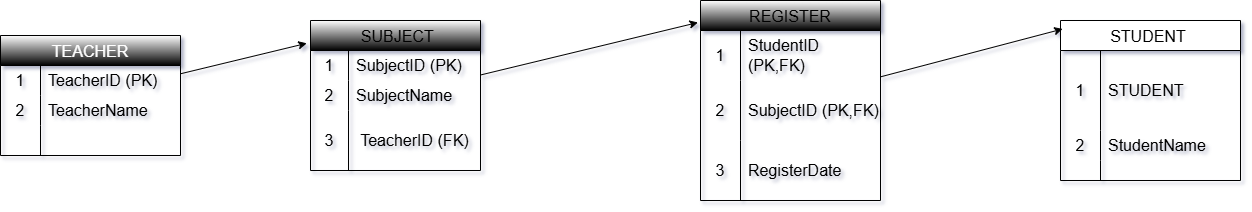

The diagram above was exported from draw.io. Its source (the exported page's mxGraphModel, read from the mxfile embedded in the PNG):
<mxGraphModel dx="997" dy="535" grid="1" gridSize="10" guides="1" tooltips="1" connect="1" arrows="1" fold="1" page="1" pageScale="1" pageWidth="850" pageHeight="1100" background="#FFFFFF" math="0" shadow="1" extFonts="Permanent Marker^https://fonts.googleapis.com/css?family=Permanent+Marker">
  <root>
    <mxCell id="0" />
    <mxCell id="1" parent="0" />
    <mxCell id="QfllMwpEOoDAmuhjXgAo-11" value=" REGISTER " style="shape=table;startSize=30;container=1;collapsible=0;childLayout=tableLayout;fixedRows=1;rowLines=0;fontStyle=0;strokeColor=default;fontSize=16;fillColor=default;gradientColor=default;" vertex="1" parent="1">
      <mxGeometry x="720" y="40" width="180" height="200" as="geometry" />
    </mxCell>
    <mxCell id="QfllMwpEOoDAmuhjXgAo-12" value="" style="shape=tableRow;horizontal=0;startSize=0;swimlaneHead=0;swimlaneBody=0;top=0;left=0;bottom=0;right=0;collapsible=0;dropTarget=0;fillColor=none;points=[[0,0.5],[1,0.5]];portConstraint=eastwest;strokeColor=inherit;fontSize=16;" vertex="1" parent="QfllMwpEOoDAmuhjXgAo-11">
      <mxGeometry y="30" width="180" height="50" as="geometry" />
    </mxCell>
    <mxCell id="QfllMwpEOoDAmuhjXgAo-13" value="1" style="shape=partialRectangle;html=1;whiteSpace=wrap;connectable=0;fillColor=none;top=0;left=0;bottom=0;right=0;overflow=hidden;pointerEvents=1;strokeColor=inherit;fontSize=16;" vertex="1" parent="QfllMwpEOoDAmuhjXgAo-12">
      <mxGeometry width="40" height="50" as="geometry">
        <mxRectangle width="40" height="50" as="alternateBounds" />
      </mxGeometry>
    </mxCell>
    <mxCell id="QfllMwpEOoDAmuhjXgAo-14" value="StudentID (PK,FK)" style="shape=partialRectangle;html=1;whiteSpace=wrap;connectable=0;fillColor=none;top=0;left=0;bottom=0;right=0;align=left;spacingLeft=6;overflow=hidden;strokeColor=inherit;fontSize=16;" vertex="1" parent="QfllMwpEOoDAmuhjXgAo-12">
      <mxGeometry x="40" width="140" height="50" as="geometry">
        <mxRectangle width="140" height="50" as="alternateBounds" />
      </mxGeometry>
    </mxCell>
    <mxCell id="QfllMwpEOoDAmuhjXgAo-15" value="" style="shape=tableRow;horizontal=0;startSize=0;swimlaneHead=0;swimlaneBody=0;top=0;left=0;bottom=0;right=0;collapsible=0;dropTarget=0;fillColor=none;points=[[0,0.5],[1,0.5]];portConstraint=eastwest;strokeColor=inherit;fontSize=16;" vertex="1" parent="QfllMwpEOoDAmuhjXgAo-11">
      <mxGeometry y="80" width="180" height="60" as="geometry" />
    </mxCell>
    <mxCell id="QfllMwpEOoDAmuhjXgAo-16" value="2" style="shape=partialRectangle;html=1;whiteSpace=wrap;connectable=0;fillColor=none;top=0;left=0;bottom=0;right=0;overflow=hidden;strokeColor=inherit;fontSize=16;" vertex="1" parent="QfllMwpEOoDAmuhjXgAo-15">
      <mxGeometry width="40" height="60" as="geometry">
        <mxRectangle width="40" height="60" as="alternateBounds" />
      </mxGeometry>
    </mxCell>
    <mxCell id="QfllMwpEOoDAmuhjXgAo-17" value="SubjectID (PK,FK)" style="shape=partialRectangle;html=1;whiteSpace=wrap;connectable=0;fillColor=none;top=0;left=0;bottom=0;right=0;align=left;spacingLeft=6;overflow=hidden;strokeColor=inherit;fontSize=16;" vertex="1" parent="QfllMwpEOoDAmuhjXgAo-15">
      <mxGeometry x="40" width="140" height="60" as="geometry">
        <mxRectangle width="140" height="60" as="alternateBounds" />
      </mxGeometry>
    </mxCell>
    <mxCell id="QfllMwpEOoDAmuhjXgAo-18" value="" style="shape=tableRow;horizontal=0;startSize=0;swimlaneHead=0;swimlaneBody=0;top=0;left=0;bottom=0;right=0;collapsible=0;dropTarget=0;fillColor=none;points=[[0,0.5],[1,0.5]];portConstraint=eastwest;strokeColor=inherit;fontSize=16;" vertex="1" parent="QfllMwpEOoDAmuhjXgAo-11">
      <mxGeometry y="140" width="180" height="60" as="geometry" />
    </mxCell>
    <mxCell id="QfllMwpEOoDAmuhjXgAo-19" value="3" style="shape=partialRectangle;html=1;whiteSpace=wrap;connectable=0;fillColor=none;top=0;left=0;bottom=0;right=0;overflow=hidden;strokeColor=inherit;fontSize=16;" vertex="1" parent="QfllMwpEOoDAmuhjXgAo-18">
      <mxGeometry width="40" height="60" as="geometry">
        <mxRectangle width="40" height="60" as="alternateBounds" />
      </mxGeometry>
    </mxCell>
    <mxCell id="QfllMwpEOoDAmuhjXgAo-20" value="RegisterDate" style="shape=partialRectangle;html=1;whiteSpace=wrap;connectable=0;fillColor=none;top=0;left=0;bottom=0;right=0;align=left;spacingLeft=6;overflow=hidden;strokeColor=inherit;fontSize=16;" vertex="1" parent="QfllMwpEOoDAmuhjXgAo-18">
      <mxGeometry x="40" width="140" height="60" as="geometry">
        <mxRectangle width="140" height="60" as="alternateBounds" />
      </mxGeometry>
    </mxCell>
    <mxCell id="QfllMwpEOoDAmuhjXgAo-21" value=" SUBJECT" style="shape=table;startSize=30;container=1;collapsible=0;childLayout=tableLayout;fixedRows=1;rowLines=0;fontStyle=0;strokeColor=default;fontSize=16;gradientColor=default;" vertex="1" parent="1">
      <mxGeometry x="330" y="60" width="170" height="150" as="geometry" />
    </mxCell>
    <mxCell id="QfllMwpEOoDAmuhjXgAo-22" value="" style="shape=tableRow;horizontal=0;startSize=0;swimlaneHead=0;swimlaneBody=0;top=0;left=0;bottom=0;right=0;collapsible=0;dropTarget=0;fillColor=none;points=[[0,0.5],[1,0.5]];portConstraint=eastwest;strokeColor=inherit;fontSize=16;" vertex="1" parent="QfllMwpEOoDAmuhjXgAo-21">
      <mxGeometry y="30" width="170" height="30" as="geometry" />
    </mxCell>
    <mxCell id="QfllMwpEOoDAmuhjXgAo-23" value="1" style="shape=partialRectangle;html=1;whiteSpace=wrap;connectable=0;fillColor=none;top=0;left=0;bottom=0;right=0;overflow=hidden;pointerEvents=1;strokeColor=inherit;fontSize=16;" vertex="1" parent="QfllMwpEOoDAmuhjXgAo-22">
      <mxGeometry width="38" height="30" as="geometry">
        <mxRectangle width="38" height="30" as="alternateBounds" />
      </mxGeometry>
    </mxCell>
    <mxCell id="QfllMwpEOoDAmuhjXgAo-24" value="SubjectID (PK)" style="shape=partialRectangle;html=1;whiteSpace=wrap;connectable=0;fillColor=none;top=0;left=0;bottom=0;right=0;align=left;spacingLeft=6;overflow=hidden;strokeColor=inherit;fontSize=16;" vertex="1" parent="QfllMwpEOoDAmuhjXgAo-22">
      <mxGeometry x="38" width="132" height="30" as="geometry">
        <mxRectangle width="132" height="30" as="alternateBounds" />
      </mxGeometry>
    </mxCell>
    <mxCell id="QfllMwpEOoDAmuhjXgAo-25" value="" style="shape=tableRow;horizontal=0;startSize=0;swimlaneHead=0;swimlaneBody=0;top=0;left=0;bottom=0;right=0;collapsible=0;dropTarget=0;fillColor=none;points=[[0,0.5],[1,0.5]];portConstraint=eastwest;strokeColor=inherit;fontSize=16;" vertex="1" parent="QfllMwpEOoDAmuhjXgAo-21">
      <mxGeometry y="60" width="170" height="30" as="geometry" />
    </mxCell>
    <mxCell id="QfllMwpEOoDAmuhjXgAo-26" value="2" style="shape=partialRectangle;html=1;whiteSpace=wrap;connectable=0;fillColor=none;top=0;left=0;bottom=0;right=0;overflow=hidden;strokeColor=inherit;fontSize=16;" vertex="1" parent="QfllMwpEOoDAmuhjXgAo-25">
      <mxGeometry width="38" height="30" as="geometry">
        <mxRectangle width="38" height="30" as="alternateBounds" />
      </mxGeometry>
    </mxCell>
    <mxCell id="QfllMwpEOoDAmuhjXgAo-27" value="SubjectName" style="shape=partialRectangle;html=1;whiteSpace=wrap;connectable=0;fillColor=none;top=0;left=0;bottom=0;right=0;align=left;spacingLeft=6;overflow=hidden;strokeColor=inherit;fontSize=16;" vertex="1" parent="QfllMwpEOoDAmuhjXgAo-25">
      <mxGeometry x="38" width="132" height="30" as="geometry">
        <mxRectangle width="132" height="30" as="alternateBounds" />
      </mxGeometry>
    </mxCell>
    <mxCell id="QfllMwpEOoDAmuhjXgAo-28" value="" style="shape=tableRow;horizontal=0;startSize=0;swimlaneHead=0;swimlaneBody=0;top=0;left=0;bottom=0;right=0;collapsible=0;dropTarget=0;fillColor=none;points=[[0,0.5],[1,0.5]];portConstraint=eastwest;strokeColor=inherit;fontSize=16;" vertex="1" parent="QfllMwpEOoDAmuhjXgAo-21">
      <mxGeometry y="90" width="170" height="60" as="geometry" />
    </mxCell>
    <mxCell id="QfllMwpEOoDAmuhjXgAo-29" value="3" style="shape=partialRectangle;html=1;whiteSpace=wrap;connectable=0;fillColor=none;top=0;left=0;bottom=0;right=0;overflow=hidden;strokeColor=inherit;fontSize=16;" vertex="1" parent="QfllMwpEOoDAmuhjXgAo-28">
      <mxGeometry width="38" height="60" as="geometry">
        <mxRectangle width="38" height="60" as="alternateBounds" />
      </mxGeometry>
    </mxCell>
    <mxCell id="QfllMwpEOoDAmuhjXgAo-30" value="&amp;nbsp;TeacherID (FK)" style="shape=partialRectangle;html=1;whiteSpace=wrap;connectable=0;fillColor=none;top=0;left=0;bottom=0;right=0;align=left;spacingLeft=6;overflow=hidden;strokeColor=inherit;fontSize=16;" vertex="1" parent="QfllMwpEOoDAmuhjXgAo-28">
      <mxGeometry x="38" width="132" height="60" as="geometry">
        <mxRectangle width="132" height="60" as="alternateBounds" />
      </mxGeometry>
    </mxCell>
    <mxCell id="QfllMwpEOoDAmuhjXgAo-31" value=" STUDENT  " style="shape=table;startSize=30;container=1;collapsible=0;childLayout=tableLayout;fixedRows=1;rowLines=0;fontStyle=0;strokeColor=default;fontSize=16;" vertex="1" parent="1">
      <mxGeometry x="1080" y="60" width="180" height="160" as="geometry" />
    </mxCell>
    <mxCell id="QfllMwpEOoDAmuhjXgAo-32" value="" style="shape=tableRow;horizontal=0;startSize=0;swimlaneHead=0;swimlaneBody=0;top=0;left=0;bottom=0;right=0;collapsible=0;dropTarget=0;fillColor=none;points=[[0,0.5],[1,0.5]];portConstraint=eastwest;strokeColor=inherit;fontSize=16;" vertex="1" parent="QfllMwpEOoDAmuhjXgAo-31">
      <mxGeometry y="30" width="180" height="80" as="geometry" />
    </mxCell>
    <mxCell id="QfllMwpEOoDAmuhjXgAo-33" value="1" style="shape=partialRectangle;html=1;whiteSpace=wrap;connectable=0;fillColor=none;top=0;left=0;bottom=0;right=0;overflow=hidden;pointerEvents=1;strokeColor=inherit;fontSize=16;" vertex="1" parent="QfllMwpEOoDAmuhjXgAo-32">
      <mxGeometry width="40" height="80" as="geometry">
        <mxRectangle width="40" height="80" as="alternateBounds" />
      </mxGeometry>
    </mxCell>
    <mxCell id="QfllMwpEOoDAmuhjXgAo-34" value="STUDENT" style="shape=partialRectangle;html=1;whiteSpace=wrap;connectable=0;fillColor=none;top=0;left=0;bottom=0;right=0;align=left;spacingLeft=6;overflow=hidden;strokeColor=inherit;fontSize=16;" vertex="1" parent="QfllMwpEOoDAmuhjXgAo-32">
      <mxGeometry x="40" width="140" height="80" as="geometry">
        <mxRectangle width="140" height="80" as="alternateBounds" />
      </mxGeometry>
    </mxCell>
    <mxCell id="QfllMwpEOoDAmuhjXgAo-35" value="" style="shape=tableRow;horizontal=0;startSize=0;swimlaneHead=0;swimlaneBody=0;top=0;left=0;bottom=0;right=0;collapsible=0;dropTarget=0;fillColor=none;points=[[0,0.5],[1,0.5]];portConstraint=eastwest;strokeColor=inherit;fontSize=16;" vertex="1" parent="QfllMwpEOoDAmuhjXgAo-31">
      <mxGeometry y="110" width="180" height="30" as="geometry" />
    </mxCell>
    <mxCell id="QfllMwpEOoDAmuhjXgAo-36" value="2" style="shape=partialRectangle;html=1;whiteSpace=wrap;connectable=0;fillColor=none;top=0;left=0;bottom=0;right=0;overflow=hidden;strokeColor=inherit;fontSize=16;" vertex="1" parent="QfllMwpEOoDAmuhjXgAo-35">
      <mxGeometry width="40" height="30" as="geometry">
        <mxRectangle width="40" height="30" as="alternateBounds" />
      </mxGeometry>
    </mxCell>
    <mxCell id="QfllMwpEOoDAmuhjXgAo-37" value="StudentName" style="shape=partialRectangle;html=1;whiteSpace=wrap;connectable=0;fillColor=none;top=0;left=0;bottom=0;right=0;align=left;spacingLeft=6;overflow=hidden;strokeColor=inherit;fontSize=16;" vertex="1" parent="QfllMwpEOoDAmuhjXgAo-35">
      <mxGeometry x="40" width="140" height="30" as="geometry">
        <mxRectangle width="140" height="30" as="alternateBounds" />
      </mxGeometry>
    </mxCell>
    <mxCell id="QfllMwpEOoDAmuhjXgAo-38" value="" style="shape=tableRow;horizontal=0;startSize=0;swimlaneHead=0;swimlaneBody=0;top=0;left=0;bottom=0;right=0;collapsible=0;dropTarget=0;fillColor=none;points=[[0,0.5],[1,0.5]];portConstraint=eastwest;strokeColor=inherit;fontSize=16;" vertex="1" parent="QfllMwpEOoDAmuhjXgAo-31">
      <mxGeometry y="140" width="180" height="20" as="geometry" />
    </mxCell>
    <mxCell id="QfllMwpEOoDAmuhjXgAo-39" value="" style="shape=partialRectangle;html=1;whiteSpace=wrap;connectable=0;fillColor=none;top=0;left=0;bottom=0;right=0;overflow=hidden;strokeColor=inherit;fontSize=16;" vertex="1" parent="QfllMwpEOoDAmuhjXgAo-38">
      <mxGeometry width="40" height="20" as="geometry">
        <mxRectangle width="40" height="20" as="alternateBounds" />
      </mxGeometry>
    </mxCell>
    <mxCell id="QfllMwpEOoDAmuhjXgAo-40" value="" style="shape=partialRectangle;html=1;whiteSpace=wrap;connectable=0;fillColor=none;top=0;left=0;bottom=0;right=0;align=left;spacingLeft=6;overflow=hidden;strokeColor=inherit;fontSize=16;" vertex="1" parent="QfllMwpEOoDAmuhjXgAo-38">
      <mxGeometry x="40" width="140" height="20" as="geometry">
        <mxRectangle width="140" height="20" as="alternateBounds" />
      </mxGeometry>
    </mxCell>
    <mxCell id="QfllMwpEOoDAmuhjXgAo-54" style="rounded=0;orthogonalLoop=1;jettySize=auto;html=1;entryX=-0.014;entryY=0.11;entryDx=0;entryDy=0;entryPerimeter=0;" edge="1" parent="1" source="QfllMwpEOoDAmuhjXgAo-21" target="QfllMwpEOoDAmuhjXgAo-11">
      <mxGeometry relative="1" as="geometry" />
    </mxCell>
    <mxCell id="QfllMwpEOoDAmuhjXgAo-55" value="TEACHER" style="shape=table;startSize=30;container=1;collapsible=0;childLayout=tableLayout;fixedRows=1;rowLines=0;fontStyle=0;strokeColor=default;fontSize=16;gradientColor=default;fontColor=#FFFFFF;" vertex="1" parent="1">
      <mxGeometry x="20" y="75" width="180" height="120" as="geometry" />
    </mxCell>
    <mxCell id="QfllMwpEOoDAmuhjXgAo-56" value="" style="shape=tableRow;horizontal=0;startSize=0;swimlaneHead=0;swimlaneBody=0;top=0;left=0;bottom=0;right=0;collapsible=0;dropTarget=0;fillColor=none;points=[[0,0.5],[1,0.5]];portConstraint=eastwest;strokeColor=inherit;fontSize=16;" vertex="1" parent="QfllMwpEOoDAmuhjXgAo-55">
      <mxGeometry y="30" width="180" height="30" as="geometry" />
    </mxCell>
    <mxCell id="QfllMwpEOoDAmuhjXgAo-57" value="1" style="shape=partialRectangle;html=1;whiteSpace=wrap;connectable=0;fillColor=none;top=0;left=0;bottom=0;right=0;overflow=hidden;pointerEvents=1;strokeColor=inherit;fontSize=16;" vertex="1" parent="QfllMwpEOoDAmuhjXgAo-56">
      <mxGeometry width="40" height="30" as="geometry">
        <mxRectangle width="40" height="30" as="alternateBounds" />
      </mxGeometry>
    </mxCell>
    <mxCell id="QfllMwpEOoDAmuhjXgAo-58" value="TeacherID (PK)" style="shape=partialRectangle;html=1;whiteSpace=wrap;connectable=0;fillColor=none;top=0;left=0;bottom=0;right=0;align=left;spacingLeft=6;overflow=hidden;strokeColor=inherit;fontSize=16;" vertex="1" parent="QfllMwpEOoDAmuhjXgAo-56">
      <mxGeometry x="40" width="140" height="30" as="geometry">
        <mxRectangle width="140" height="30" as="alternateBounds" />
      </mxGeometry>
    </mxCell>
    <mxCell id="QfllMwpEOoDAmuhjXgAo-59" value="" style="shape=tableRow;horizontal=0;startSize=0;swimlaneHead=0;swimlaneBody=0;top=0;left=0;bottom=0;right=0;collapsible=0;dropTarget=0;fillColor=none;points=[[0,0.5],[1,0.5]];portConstraint=eastwest;strokeColor=inherit;fontSize=16;" vertex="1" parent="QfllMwpEOoDAmuhjXgAo-55">
      <mxGeometry y="60" width="180" height="30" as="geometry" />
    </mxCell>
    <mxCell id="QfllMwpEOoDAmuhjXgAo-60" value="2" style="shape=partialRectangle;html=1;whiteSpace=wrap;connectable=0;fillColor=none;top=0;left=0;bottom=0;right=0;overflow=hidden;strokeColor=inherit;fontSize=16;" vertex="1" parent="QfllMwpEOoDAmuhjXgAo-59">
      <mxGeometry width="40" height="30" as="geometry">
        <mxRectangle width="40" height="30" as="alternateBounds" />
      </mxGeometry>
    </mxCell>
    <mxCell id="QfllMwpEOoDAmuhjXgAo-61" value="TeacherName" style="shape=partialRectangle;html=1;whiteSpace=wrap;connectable=0;fillColor=none;top=0;left=0;bottom=0;right=0;align=left;spacingLeft=6;overflow=hidden;strokeColor=inherit;fontSize=16;" vertex="1" parent="QfllMwpEOoDAmuhjXgAo-59">
      <mxGeometry x="40" width="140" height="30" as="geometry">
        <mxRectangle width="140" height="30" as="alternateBounds" />
      </mxGeometry>
    </mxCell>
    <mxCell id="QfllMwpEOoDAmuhjXgAo-62" value="" style="shape=tableRow;horizontal=0;startSize=0;swimlaneHead=0;swimlaneBody=0;top=0;left=0;bottom=0;right=0;collapsible=0;dropTarget=0;fillColor=none;points=[[0,0.5],[1,0.5]];portConstraint=eastwest;strokeColor=inherit;fontSize=16;" vertex="1" parent="QfllMwpEOoDAmuhjXgAo-55">
      <mxGeometry y="90" width="180" height="30" as="geometry" />
    </mxCell>
    <mxCell id="QfllMwpEOoDAmuhjXgAo-63" value="" style="shape=partialRectangle;html=1;whiteSpace=wrap;connectable=0;fillColor=none;top=0;left=0;bottom=0;right=0;overflow=hidden;strokeColor=inherit;fontSize=16;" vertex="1" parent="QfllMwpEOoDAmuhjXgAo-62">
      <mxGeometry width="40" height="30" as="geometry">
        <mxRectangle width="40" height="30" as="alternateBounds" />
      </mxGeometry>
    </mxCell>
    <mxCell id="QfllMwpEOoDAmuhjXgAo-64" value="" style="shape=partialRectangle;html=1;whiteSpace=wrap;connectable=0;fillColor=none;top=0;left=0;bottom=0;right=0;align=left;spacingLeft=6;overflow=hidden;strokeColor=inherit;fontSize=16;" vertex="1" parent="QfllMwpEOoDAmuhjXgAo-62">
      <mxGeometry x="40" width="140" height="30" as="geometry">
        <mxRectangle width="140" height="30" as="alternateBounds" />
      </mxGeometry>
    </mxCell>
    <mxCell id="QfllMwpEOoDAmuhjXgAo-65" style="rounded=0;orthogonalLoop=1;jettySize=auto;html=1;entryX=0.012;entryY=0.053;entryDx=0;entryDy=0;entryPerimeter=0;" edge="1" parent="1" source="QfllMwpEOoDAmuhjXgAo-11" target="QfllMwpEOoDAmuhjXgAo-31">
      <mxGeometry relative="1" as="geometry" />
    </mxCell>
    <mxCell id="QfllMwpEOoDAmuhjXgAo-66" style="rounded=0;orthogonalLoop=1;jettySize=auto;html=1;entryX=-0.022;entryY=0.152;entryDx=0;entryDy=0;entryPerimeter=0;" edge="1" parent="1" source="QfllMwpEOoDAmuhjXgAo-55" target="QfllMwpEOoDAmuhjXgAo-21">
      <mxGeometry relative="1" as="geometry" />
    </mxCell>
  </root>
</mxGraphModel>